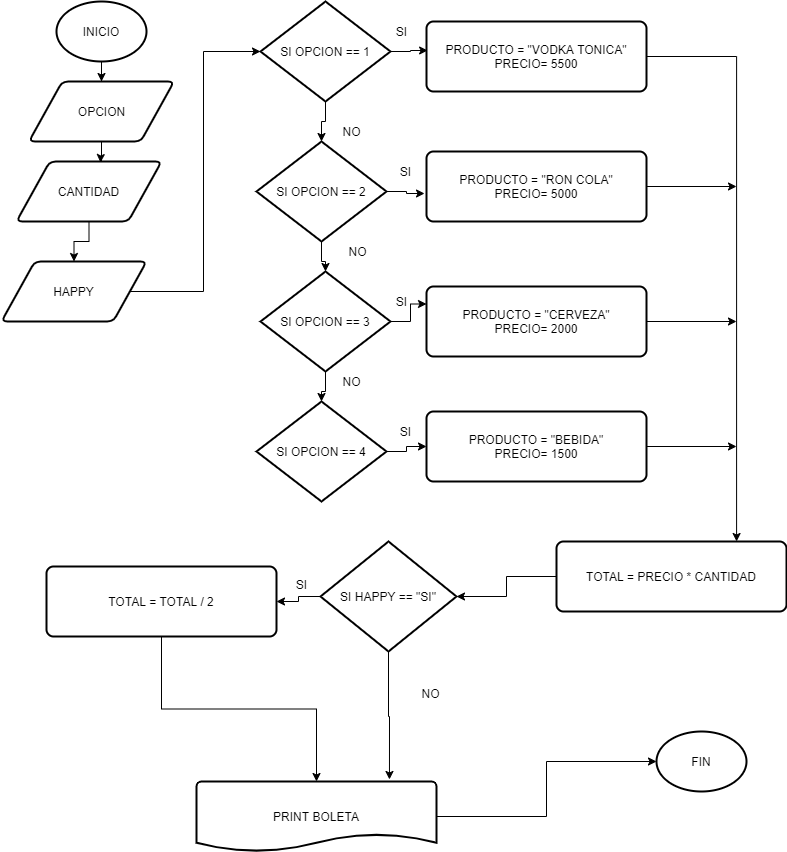

The diagram above was exported from draw.io. Its source (the exported page's mxGraphModel, read from the mxfile embedded in the PNG):
<mxGraphModel dx="1108" dy="482" grid="1" gridSize="10" guides="1" tooltips="1" connect="1" arrows="1" fold="1" page="1" pageScale="1" pageWidth="827" pageHeight="1169" math="0" shadow="0">
  <root>
    <mxCell id="WIyWlLk6GJQsqaUBKTNV-0" />
    <mxCell id="WIyWlLk6GJQsqaUBKTNV-1" parent="WIyWlLk6GJQsqaUBKTNV-0" />
    <mxCell id="cGAqIgY8hbft3NvtJxxQ-5" style="edgeStyle=orthogonalEdgeStyle;rounded=0;orthogonalLoop=1;jettySize=auto;html=1;" edge="1" parent="WIyWlLk6GJQsqaUBKTNV-1" source="cGAqIgY8hbft3NvtJxxQ-0" target="cGAqIgY8hbft3NvtJxxQ-2">
      <mxGeometry relative="1" as="geometry" />
    </mxCell>
    <mxCell id="cGAqIgY8hbft3NvtJxxQ-0" value="INICIO" style="strokeWidth=2;html=1;shape=mxgraph.flowchart.start_2;whiteSpace=wrap;" vertex="1" parent="WIyWlLk6GJQsqaUBKTNV-1">
      <mxGeometry x="80" y="20" width="90" height="60" as="geometry" />
    </mxCell>
    <mxCell id="cGAqIgY8hbft3NvtJxxQ-1" value="FIN" style="strokeWidth=2;html=1;shape=mxgraph.flowchart.start_2;whiteSpace=wrap;" vertex="1" parent="WIyWlLk6GJQsqaUBKTNV-1">
      <mxGeometry x="680" y="750" width="90" height="60" as="geometry" />
    </mxCell>
    <mxCell id="cGAqIgY8hbft3NvtJxxQ-6" style="edgeStyle=orthogonalEdgeStyle;rounded=0;orthogonalLoop=1;jettySize=auto;html=1;entryX=0.579;entryY=0.017;entryDx=0;entryDy=0;entryPerimeter=0;" edge="1" parent="WIyWlLk6GJQsqaUBKTNV-1" source="cGAqIgY8hbft3NvtJxxQ-2" target="cGAqIgY8hbft3NvtJxxQ-3">
      <mxGeometry relative="1" as="geometry" />
    </mxCell>
    <mxCell id="cGAqIgY8hbft3NvtJxxQ-2" value="OPCION" style="shape=parallelogram;html=1;strokeWidth=2;perimeter=parallelogramPerimeter;whiteSpace=wrap;rounded=1;arcSize=12;size=0.23;" vertex="1" parent="WIyWlLk6GJQsqaUBKTNV-1">
      <mxGeometry x="52.5" y="100" width="145" height="60" as="geometry" />
    </mxCell>
    <mxCell id="cGAqIgY8hbft3NvtJxxQ-7" style="edgeStyle=orthogonalEdgeStyle;rounded=0;orthogonalLoop=1;jettySize=auto;html=1;" edge="1" parent="WIyWlLk6GJQsqaUBKTNV-1" source="cGAqIgY8hbft3NvtJxxQ-3" target="cGAqIgY8hbft3NvtJxxQ-4">
      <mxGeometry relative="1" as="geometry" />
    </mxCell>
    <mxCell id="cGAqIgY8hbft3NvtJxxQ-3" value="CANTIDAD" style="shape=parallelogram;html=1;strokeWidth=2;perimeter=parallelogramPerimeter;whiteSpace=wrap;rounded=1;arcSize=12;size=0.23;" vertex="1" parent="WIyWlLk6GJQsqaUBKTNV-1">
      <mxGeometry x="40" y="180" width="145" height="60" as="geometry" />
    </mxCell>
    <mxCell id="cGAqIgY8hbft3NvtJxxQ-9" style="edgeStyle=orthogonalEdgeStyle;rounded=0;orthogonalLoop=1;jettySize=auto;html=1;entryX=0;entryY=0.5;entryDx=0;entryDy=0;entryPerimeter=0;" edge="1" parent="WIyWlLk6GJQsqaUBKTNV-1" source="cGAqIgY8hbft3NvtJxxQ-4" target="cGAqIgY8hbft3NvtJxxQ-8">
      <mxGeometry relative="1" as="geometry" />
    </mxCell>
    <mxCell id="cGAqIgY8hbft3NvtJxxQ-4" value="HAPPY" style="shape=parallelogram;html=1;strokeWidth=2;perimeter=parallelogramPerimeter;whiteSpace=wrap;rounded=1;arcSize=12;size=0.23;" vertex="1" parent="WIyWlLk6GJQsqaUBKTNV-1">
      <mxGeometry x="25" y="280" width="145" height="60" as="geometry" />
    </mxCell>
    <mxCell id="cGAqIgY8hbft3NvtJxxQ-14" style="edgeStyle=orthogonalEdgeStyle;rounded=0;orthogonalLoop=1;jettySize=auto;html=1;entryX=0.005;entryY=0.414;entryDx=0;entryDy=0;entryPerimeter=0;" edge="1" parent="WIyWlLk6GJQsqaUBKTNV-1" source="cGAqIgY8hbft3NvtJxxQ-8" target="cGAqIgY8hbft3NvtJxxQ-10">
      <mxGeometry relative="1" as="geometry" />
    </mxCell>
    <mxCell id="cGAqIgY8hbft3NvtJxxQ-18" style="edgeStyle=orthogonalEdgeStyle;rounded=0;orthogonalLoop=1;jettySize=auto;html=1;entryX=0.5;entryY=0;entryDx=0;entryDy=0;entryPerimeter=0;" edge="1" parent="WIyWlLk6GJQsqaUBKTNV-1" source="cGAqIgY8hbft3NvtJxxQ-8" target="cGAqIgY8hbft3NvtJxxQ-15">
      <mxGeometry relative="1" as="geometry" />
    </mxCell>
    <mxCell id="cGAqIgY8hbft3NvtJxxQ-8" value="SI OPCION == 1" style="strokeWidth=2;html=1;shape=mxgraph.flowchart.decision;whiteSpace=wrap;" vertex="1" parent="WIyWlLk6GJQsqaUBKTNV-1">
      <mxGeometry x="284" y="20" width="130" height="100" as="geometry" />
    </mxCell>
    <mxCell id="cGAqIgY8hbft3NvtJxxQ-34" style="edgeStyle=orthogonalEdgeStyle;rounded=0;orthogonalLoop=1;jettySize=auto;html=1;entryX=0.783;entryY=0;entryDx=0;entryDy=0;entryPerimeter=0;" edge="1" parent="WIyWlLk6GJQsqaUBKTNV-1" source="cGAqIgY8hbft3NvtJxxQ-10" target="cGAqIgY8hbft3NvtJxxQ-31">
      <mxGeometry relative="1" as="geometry">
        <Array as="points">
          <mxPoint x="760" y="75" />
        </Array>
      </mxGeometry>
    </mxCell>
    <mxCell id="cGAqIgY8hbft3NvtJxxQ-10" value="PRODUCTO = &quot;VODKA TONICA&quot;&lt;br&gt;PRECIO= 5500" style="rounded=1;whiteSpace=wrap;html=1;absoluteArcSize=1;arcSize=14;strokeWidth=2;" vertex="1" parent="WIyWlLk6GJQsqaUBKTNV-1">
      <mxGeometry x="450" y="40" width="220" height="70" as="geometry" />
    </mxCell>
    <mxCell id="cGAqIgY8hbft3NvtJxxQ-35" style="edgeStyle=orthogonalEdgeStyle;rounded=0;orthogonalLoop=1;jettySize=auto;html=1;" edge="1" parent="WIyWlLk6GJQsqaUBKTNV-1" source="cGAqIgY8hbft3NvtJxxQ-11">
      <mxGeometry relative="1" as="geometry">
        <mxPoint x="760" y="205" as="targetPoint" />
      </mxGeometry>
    </mxCell>
    <mxCell id="cGAqIgY8hbft3NvtJxxQ-11" value="PRODUCTO = &quot;RON COLA&quot;&lt;br&gt;PRECIO= 5000" style="rounded=1;whiteSpace=wrap;html=1;absoluteArcSize=1;arcSize=14;strokeWidth=2;" vertex="1" parent="WIyWlLk6GJQsqaUBKTNV-1">
      <mxGeometry x="450" y="170" width="220" height="70" as="geometry" />
    </mxCell>
    <mxCell id="cGAqIgY8hbft3NvtJxxQ-36" style="edgeStyle=orthogonalEdgeStyle;rounded=0;orthogonalLoop=1;jettySize=auto;html=1;" edge="1" parent="WIyWlLk6GJQsqaUBKTNV-1" source="cGAqIgY8hbft3NvtJxxQ-12">
      <mxGeometry relative="1" as="geometry">
        <mxPoint x="760" y="340" as="targetPoint" />
      </mxGeometry>
    </mxCell>
    <mxCell id="cGAqIgY8hbft3NvtJxxQ-12" value="PRODUCTO = &quot;CERVEZA&quot;&lt;br&gt;PRECIO= 2000" style="rounded=1;whiteSpace=wrap;html=1;absoluteArcSize=1;arcSize=14;strokeWidth=2;" vertex="1" parent="WIyWlLk6GJQsqaUBKTNV-1">
      <mxGeometry x="450" y="305" width="220" height="70" as="geometry" />
    </mxCell>
    <mxCell id="cGAqIgY8hbft3NvtJxxQ-37" style="edgeStyle=orthogonalEdgeStyle;rounded=0;orthogonalLoop=1;jettySize=auto;html=1;" edge="1" parent="WIyWlLk6GJQsqaUBKTNV-1" source="cGAqIgY8hbft3NvtJxxQ-13">
      <mxGeometry relative="1" as="geometry">
        <mxPoint x="760" y="465" as="targetPoint" />
      </mxGeometry>
    </mxCell>
    <mxCell id="cGAqIgY8hbft3NvtJxxQ-13" value="PRODUCTO = &quot;BEBIDA&quot;&lt;br&gt;PRECIO= 1500" style="rounded=1;whiteSpace=wrap;html=1;absoluteArcSize=1;arcSize=14;strokeWidth=2;" vertex="1" parent="WIyWlLk6GJQsqaUBKTNV-1">
      <mxGeometry x="450" y="430" width="220" height="70" as="geometry" />
    </mxCell>
    <mxCell id="cGAqIgY8hbft3NvtJxxQ-19" style="edgeStyle=orthogonalEdgeStyle;rounded=0;orthogonalLoop=1;jettySize=auto;html=1;entryX=-0.009;entryY=0.6;entryDx=0;entryDy=0;entryPerimeter=0;" edge="1" parent="WIyWlLk6GJQsqaUBKTNV-1" source="cGAqIgY8hbft3NvtJxxQ-15" target="cGAqIgY8hbft3NvtJxxQ-11">
      <mxGeometry relative="1" as="geometry" />
    </mxCell>
    <mxCell id="cGAqIgY8hbft3NvtJxxQ-23" style="edgeStyle=orthogonalEdgeStyle;rounded=0;orthogonalLoop=1;jettySize=auto;html=1;entryX=0.5;entryY=0;entryDx=0;entryDy=0;entryPerimeter=0;" edge="1" parent="WIyWlLk6GJQsqaUBKTNV-1" source="cGAqIgY8hbft3NvtJxxQ-15" target="cGAqIgY8hbft3NvtJxxQ-21">
      <mxGeometry relative="1" as="geometry" />
    </mxCell>
    <mxCell id="cGAqIgY8hbft3NvtJxxQ-15" value="SI OPCION == 2" style="strokeWidth=2;html=1;shape=mxgraph.flowchart.decision;whiteSpace=wrap;" vertex="1" parent="WIyWlLk6GJQsqaUBKTNV-1">
      <mxGeometry x="280" y="160" width="130" height="100" as="geometry" />
    </mxCell>
    <mxCell id="cGAqIgY8hbft3NvtJxxQ-16" value="SI" style="text;html=1;align=center;verticalAlign=middle;resizable=0;points=[];autosize=1;" vertex="1" parent="WIyWlLk6GJQsqaUBKTNV-1">
      <mxGeometry x="410" y="40" width="30" height="20" as="geometry" />
    </mxCell>
    <mxCell id="cGAqIgY8hbft3NvtJxxQ-17" value="NO" style="text;html=1;align=center;verticalAlign=middle;resizable=0;points=[];autosize=1;" vertex="1" parent="WIyWlLk6GJQsqaUBKTNV-1">
      <mxGeometry x="360" y="140" width="30" height="20" as="geometry" />
    </mxCell>
    <mxCell id="cGAqIgY8hbft3NvtJxxQ-20" value="SI" style="text;html=1;align=center;verticalAlign=middle;resizable=0;points=[];autosize=1;" vertex="1" parent="WIyWlLk6GJQsqaUBKTNV-1">
      <mxGeometry x="414" y="180" width="30" height="20" as="geometry" />
    </mxCell>
    <mxCell id="cGAqIgY8hbft3NvtJxxQ-24" style="edgeStyle=orthogonalEdgeStyle;rounded=0;orthogonalLoop=1;jettySize=auto;html=1;entryX=0.5;entryY=0;entryDx=0;entryDy=0;entryPerimeter=0;" edge="1" parent="WIyWlLk6GJQsqaUBKTNV-1" source="cGAqIgY8hbft3NvtJxxQ-21" target="cGAqIgY8hbft3NvtJxxQ-22">
      <mxGeometry relative="1" as="geometry" />
    </mxCell>
    <mxCell id="cGAqIgY8hbft3NvtJxxQ-25" style="edgeStyle=orthogonalEdgeStyle;rounded=0;orthogonalLoop=1;jettySize=auto;html=1;entryX=0;entryY=0.25;entryDx=0;entryDy=0;" edge="1" parent="WIyWlLk6GJQsqaUBKTNV-1" source="cGAqIgY8hbft3NvtJxxQ-21" target="cGAqIgY8hbft3NvtJxxQ-12">
      <mxGeometry relative="1" as="geometry" />
    </mxCell>
    <mxCell id="cGAqIgY8hbft3NvtJxxQ-21" value="SI OPCION == 3" style="strokeWidth=2;html=1;shape=mxgraph.flowchart.decision;whiteSpace=wrap;" vertex="1" parent="WIyWlLk6GJQsqaUBKTNV-1">
      <mxGeometry x="284" y="290" width="130" height="100" as="geometry" />
    </mxCell>
    <mxCell id="cGAqIgY8hbft3NvtJxxQ-26" style="edgeStyle=orthogonalEdgeStyle;rounded=0;orthogonalLoop=1;jettySize=auto;html=1;entryX=0;entryY=0.5;entryDx=0;entryDy=0;" edge="1" parent="WIyWlLk6GJQsqaUBKTNV-1" source="cGAqIgY8hbft3NvtJxxQ-22" target="cGAqIgY8hbft3NvtJxxQ-13">
      <mxGeometry relative="1" as="geometry" />
    </mxCell>
    <mxCell id="cGAqIgY8hbft3NvtJxxQ-22" value="SI OPCION == 4" style="strokeWidth=2;html=1;shape=mxgraph.flowchart.decision;whiteSpace=wrap;" vertex="1" parent="WIyWlLk6GJQsqaUBKTNV-1">
      <mxGeometry x="280" y="420" width="130" height="100" as="geometry" />
    </mxCell>
    <mxCell id="cGAqIgY8hbft3NvtJxxQ-27" value="NO" style="text;html=1;align=center;verticalAlign=middle;resizable=0;points=[];autosize=1;" vertex="1" parent="WIyWlLk6GJQsqaUBKTNV-1">
      <mxGeometry x="366" y="260" width="30" height="20" as="geometry" />
    </mxCell>
    <mxCell id="cGAqIgY8hbft3NvtJxxQ-28" value="SI" style="text;html=1;align=center;verticalAlign=middle;resizable=0;points=[];autosize=1;" vertex="1" parent="WIyWlLk6GJQsqaUBKTNV-1">
      <mxGeometry x="410" y="310" width="30" height="20" as="geometry" />
    </mxCell>
    <mxCell id="cGAqIgY8hbft3NvtJxxQ-29" value="NO" style="text;html=1;align=center;verticalAlign=middle;resizable=0;points=[];autosize=1;" vertex="1" parent="WIyWlLk6GJQsqaUBKTNV-1">
      <mxGeometry x="360" y="390" width="30" height="20" as="geometry" />
    </mxCell>
    <mxCell id="cGAqIgY8hbft3NvtJxxQ-30" value="SI" style="text;html=1;align=center;verticalAlign=middle;resizable=0;points=[];autosize=1;" vertex="1" parent="WIyWlLk6GJQsqaUBKTNV-1">
      <mxGeometry x="414" y="440" width="30" height="20" as="geometry" />
    </mxCell>
    <mxCell id="cGAqIgY8hbft3NvtJxxQ-39" style="edgeStyle=orthogonalEdgeStyle;rounded=0;orthogonalLoop=1;jettySize=auto;html=1;" edge="1" parent="WIyWlLk6GJQsqaUBKTNV-1" source="cGAqIgY8hbft3NvtJxxQ-31" target="cGAqIgY8hbft3NvtJxxQ-38">
      <mxGeometry relative="1" as="geometry" />
    </mxCell>
    <mxCell id="cGAqIgY8hbft3NvtJxxQ-31" value="TOTAL = PRECIO * CANTIDAD" style="rounded=1;whiteSpace=wrap;html=1;absoluteArcSize=1;arcSize=14;strokeWidth=2;" vertex="1" parent="WIyWlLk6GJQsqaUBKTNV-1">
      <mxGeometry x="580" y="560" width="230" height="70" as="geometry" />
    </mxCell>
    <mxCell id="cGAqIgY8hbft3NvtJxxQ-41" style="edgeStyle=orthogonalEdgeStyle;rounded=0;orthogonalLoop=1;jettySize=auto;html=1;entryX=1;entryY=0.5;entryDx=0;entryDy=0;" edge="1" parent="WIyWlLk6GJQsqaUBKTNV-1" source="cGAqIgY8hbft3NvtJxxQ-38" target="cGAqIgY8hbft3NvtJxxQ-40">
      <mxGeometry relative="1" as="geometry" />
    </mxCell>
    <mxCell id="cGAqIgY8hbft3NvtJxxQ-43" style="edgeStyle=orthogonalEdgeStyle;rounded=0;orthogonalLoop=1;jettySize=auto;html=1;entryX=0.804;entryY=-0.029;entryDx=0;entryDy=0;entryPerimeter=0;" edge="1" parent="WIyWlLk6GJQsqaUBKTNV-1" source="cGAqIgY8hbft3NvtJxxQ-38" target="cGAqIgY8hbft3NvtJxxQ-45">
      <mxGeometry relative="1" as="geometry">
        <mxPoint x="412" y="730" as="targetPoint" />
      </mxGeometry>
    </mxCell>
    <mxCell id="cGAqIgY8hbft3NvtJxxQ-38" value="SI HAPPY == &quot;SI&quot;" style="strokeWidth=2;html=1;shape=mxgraph.flowchart.decision;whiteSpace=wrap;" vertex="1" parent="WIyWlLk6GJQsqaUBKTNV-1">
      <mxGeometry x="344" y="560" width="136" height="110" as="geometry" />
    </mxCell>
    <mxCell id="cGAqIgY8hbft3NvtJxxQ-46" style="edgeStyle=orthogonalEdgeStyle;rounded=0;orthogonalLoop=1;jettySize=auto;html=1;" edge="1" parent="WIyWlLk6GJQsqaUBKTNV-1" source="cGAqIgY8hbft3NvtJxxQ-40" target="cGAqIgY8hbft3NvtJxxQ-45">
      <mxGeometry relative="1" as="geometry" />
    </mxCell>
    <mxCell id="cGAqIgY8hbft3NvtJxxQ-40" value="TOTAL = TOTAL / 2" style="rounded=1;whiteSpace=wrap;html=1;absoluteArcSize=1;arcSize=14;strokeWidth=2;" vertex="1" parent="WIyWlLk6GJQsqaUBKTNV-1">
      <mxGeometry x="70" y="585" width="230" height="70" as="geometry" />
    </mxCell>
    <mxCell id="cGAqIgY8hbft3NvtJxxQ-42" value="SI" style="text;html=1;align=center;verticalAlign=middle;resizable=0;points=[];autosize=1;" vertex="1" parent="WIyWlLk6GJQsqaUBKTNV-1">
      <mxGeometry x="310" y="593" width="30" height="20" as="geometry" />
    </mxCell>
    <mxCell id="cGAqIgY8hbft3NvtJxxQ-44" value="NO" style="text;html=1;align=center;verticalAlign=middle;resizable=0;points=[];autosize=1;" vertex="1" parent="WIyWlLk6GJQsqaUBKTNV-1">
      <mxGeometry x="439" y="702" width="30" height="20" as="geometry" />
    </mxCell>
    <mxCell id="cGAqIgY8hbft3NvtJxxQ-47" style="edgeStyle=orthogonalEdgeStyle;rounded=0;orthogonalLoop=1;jettySize=auto;html=1;" edge="1" parent="WIyWlLk6GJQsqaUBKTNV-1" source="cGAqIgY8hbft3NvtJxxQ-45" target="cGAqIgY8hbft3NvtJxxQ-1">
      <mxGeometry relative="1" as="geometry" />
    </mxCell>
    <mxCell id="cGAqIgY8hbft3NvtJxxQ-45" value="PRINT BOLETA" style="strokeWidth=2;html=1;shape=mxgraph.flowchart.document2;whiteSpace=wrap;size=0.25;" vertex="1" parent="WIyWlLk6GJQsqaUBKTNV-1">
      <mxGeometry x="220" y="800" width="240" height="70" as="geometry" />
    </mxCell>
  </root>
</mxGraphModel>